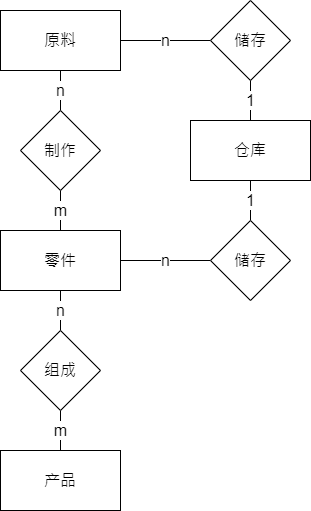

The diagram above was exported from draw.io. Its source (the exported page's mxGraphModel, read from the mxfile embedded in the PNG):
<mxGraphModel dx="637" dy="2202" grid="1" gridSize="10" guides="1" tooltips="1" connect="1" arrows="1" fold="1" page="1" pageScale="1" pageWidth="827" pageHeight="1169" math="0" shadow="0">
  <root>
    <mxCell id="0" />
    <mxCell id="1" parent="0" />
    <mxCell id="7StrKtaZQS665ynEXLcH-1" value="产品" style="rounded=0;whiteSpace=wrap;html=1;fontSize=16;" vertex="1" parent="1">
      <mxGeometry x="260" y="400" width="120" height="60" as="geometry" />
    </mxCell>
    <mxCell id="7StrKtaZQS665ynEXLcH-2" value="n" style="edgeStyle=none;rounded=0;orthogonalLoop=1;jettySize=auto;html=1;exitX=0.5;exitY=1;exitDx=0;exitDy=0;entryX=0.5;entryY=0;entryDx=0;entryDy=0;fontSize=16;endArrow=none;endFill=0;" edge="1" parent="1" source="7StrKtaZQS665ynEXLcH-3" target="7StrKtaZQS665ynEXLcH-5">
      <mxGeometry relative="1" as="geometry" />
    </mxCell>
    <mxCell id="7StrKtaZQS665ynEXLcH-3" value="零件" style="rounded=0;whiteSpace=wrap;html=1;fontSize=16;" vertex="1" parent="1">
      <mxGeometry x="260" y="180" width="120" height="60" as="geometry" />
    </mxCell>
    <mxCell id="7StrKtaZQS665ynEXLcH-4" value="m" style="edgeStyle=none;rounded=0;orthogonalLoop=1;jettySize=auto;html=1;exitX=0.5;exitY=1;exitDx=0;exitDy=0;entryX=0.5;entryY=0;entryDx=0;entryDy=0;fontSize=16;endArrow=none;endFill=0;" edge="1" parent="1" source="7StrKtaZQS665ynEXLcH-5" target="7StrKtaZQS665ynEXLcH-1">
      <mxGeometry relative="1" as="geometry" />
    </mxCell>
    <mxCell id="7StrKtaZQS665ynEXLcH-5" value="组成" style="rhombus;whiteSpace=wrap;html=1;fontSize=16;" vertex="1" parent="1">
      <mxGeometry x="280" y="280" width="80" height="80" as="geometry" />
    </mxCell>
    <mxCell id="7StrKtaZQS665ynEXLcH-6" value="n" style="edgeStyle=none;rounded=0;orthogonalLoop=1;jettySize=auto;html=1;exitX=0.5;exitY=1;exitDx=0;exitDy=0;entryX=0.5;entryY=0;entryDx=0;entryDy=0;fontSize=16;endArrow=none;endFill=0;" edge="1" parent="1" source="7StrKtaZQS665ynEXLcH-7" target="7StrKtaZQS665ynEXLcH-9">
      <mxGeometry relative="1" as="geometry" />
    </mxCell>
    <mxCell id="7StrKtaZQS665ynEXLcH-7" value="原料" style="rounded=0;whiteSpace=wrap;html=1;fontSize=16;" vertex="1" parent="1">
      <mxGeometry x="260" y="-40" width="120" height="60" as="geometry" />
    </mxCell>
    <mxCell id="7StrKtaZQS665ynEXLcH-8" value="m" style="edgeStyle=none;rounded=0;orthogonalLoop=1;jettySize=auto;html=1;exitX=0.5;exitY=1;exitDx=0;exitDy=0;entryX=0.5;entryY=0;entryDx=0;entryDy=0;fontSize=16;endArrow=none;endFill=0;" edge="1" parent="1" source="7StrKtaZQS665ynEXLcH-9" target="7StrKtaZQS665ynEXLcH-3">
      <mxGeometry relative="1" as="geometry" />
    </mxCell>
    <mxCell id="7StrKtaZQS665ynEXLcH-9" value="制作" style="rhombus;whiteSpace=wrap;html=1;fontSize=16;" vertex="1" parent="1">
      <mxGeometry x="280" y="60" width="80" height="80" as="geometry" />
    </mxCell>
    <mxCell id="7StrKtaZQS665ynEXLcH-10" value="1" style="edgeStyle=none;rounded=0;orthogonalLoop=1;jettySize=auto;html=1;exitX=0.5;exitY=1;exitDx=0;exitDy=0;entryX=0.5;entryY=0;entryDx=0;entryDy=0;fontSize=16;endArrow=none;endFill=0;" edge="1" parent="1" source="7StrKtaZQS665ynEXLcH-11" target="7StrKtaZQS665ynEXLcH-13">
      <mxGeometry relative="1" as="geometry" />
    </mxCell>
    <mxCell id="7StrKtaZQS665ynEXLcH-11" value="仓库" style="rounded=0;whiteSpace=wrap;html=1;fontSize=16;" vertex="1" parent="1">
      <mxGeometry x="450" y="70" width="120" height="60" as="geometry" />
    </mxCell>
    <mxCell id="7StrKtaZQS665ynEXLcH-12" value="n" style="edgeStyle=none;rounded=0;orthogonalLoop=1;jettySize=auto;html=1;exitX=0;exitY=0.5;exitDx=0;exitDy=0;entryX=1;entryY=0.5;entryDx=0;entryDy=0;fontSize=16;endArrow=none;endFill=0;" edge="1" parent="1" source="7StrKtaZQS665ynEXLcH-13" target="7StrKtaZQS665ynEXLcH-3">
      <mxGeometry relative="1" as="geometry" />
    </mxCell>
    <mxCell id="7StrKtaZQS665ynEXLcH-13" value="储存" style="rhombus;whiteSpace=wrap;html=1;fontSize=16;" vertex="1" parent="1">
      <mxGeometry x="470" y="170" width="80" height="80" as="geometry" />
    </mxCell>
    <mxCell id="7StrKtaZQS665ynEXLcH-14" value="n" style="edgeStyle=none;rounded=0;orthogonalLoop=1;jettySize=auto;html=1;exitX=0;exitY=0.5;exitDx=0;exitDy=0;entryX=1;entryY=0.5;entryDx=0;entryDy=0;fontSize=16;endArrow=none;endFill=0;" edge="1" parent="1" source="7StrKtaZQS665ynEXLcH-16" target="7StrKtaZQS665ynEXLcH-7">
      <mxGeometry relative="1" as="geometry" />
    </mxCell>
    <mxCell id="7StrKtaZQS665ynEXLcH-15" value="1" style="edgeStyle=none;rounded=0;orthogonalLoop=1;jettySize=auto;html=1;exitX=0.5;exitY=1;exitDx=0;exitDy=0;entryX=0.5;entryY=0;entryDx=0;entryDy=0;fontSize=16;endArrow=none;endFill=0;" edge="1" parent="1" source="7StrKtaZQS665ynEXLcH-16" target="7StrKtaZQS665ynEXLcH-11">
      <mxGeometry relative="1" as="geometry" />
    </mxCell>
    <mxCell id="7StrKtaZQS665ynEXLcH-16" value="储存" style="rhombus;whiteSpace=wrap;html=1;fontSize=16;" vertex="1" parent="1">
      <mxGeometry x="470" y="-50" width="80" height="80" as="geometry" />
    </mxCell>
  </root>
</mxGraphModel>